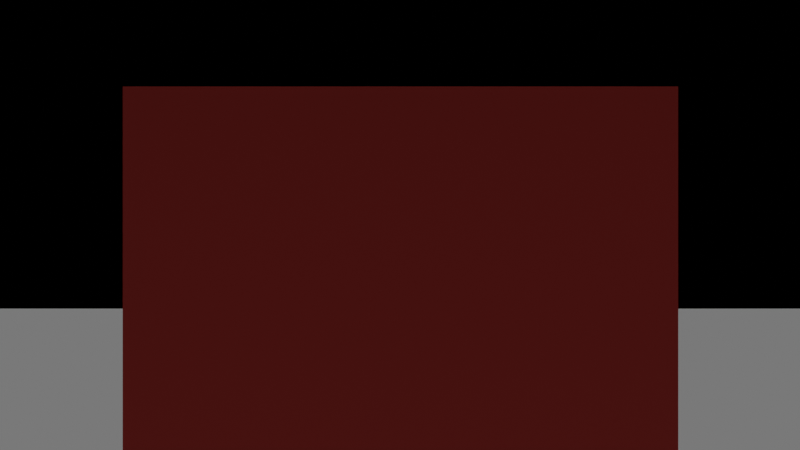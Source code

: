 # Source: unfixable.blend  (saved by Blender 4.2.67; exported with 4.5.12 LTS)
import bpy
from mathutils import Matrix  # noqa: F401  (used for matrix-valued properties, if any)

bpy.ops.wm.read_factory_settings(use_empty=True)
scene = bpy.context.scene
scene.name = 'Scene'

# ---- materials (node trees are filled in below, after node groups)
mat_body_paint = bpy.data.materials.new('body_paint')
mat_body_paint.diffuse_color = (0.8, 0.1, 0.1, 1.0)
mat_ground_asphalt = bpy.data.materials.new('ground_asphalt')
mat_ground_asphalt.diffuse_color = (0.2, 0.2, 0.2, 1.0)

# ---- material node trees

# ---- cameras
cam_camera = bpy.data.cameras.new('Camera')

# ---- lights
light_sun = bpy.data.lights.new('Sun', 'SUN')
light_sun.energy = 3.0

# ---- meshes
me_cube = bpy.data.meshes.new('Cube')
me_cube.from_pydata([(-1.0, -1.0, -1.0), (-1.0, -1.0, 1.0), (-1.0, 1.0, -1.0), (-1.0, 1.0, 1.0), (1.0, -1.0, -1.0), (1.0, -1.0, 1.0), (1.0, 1.0, -1.0), (1.0, 1.0, 1.0)], [], [(0, 1, 3, 2), (2, 3, 7, 6), (6, 7, 5, 4), (4, 5, 1, 0), (2, 6, 4, 0), (7, 3, 1, 5)])
_uv = me_cube.uv_layers.new(name='UVMap')
_uv.uv.foreach_set('vector', [0.375, 0.0, 0.625, 0.0, 0.625, 0.25, 0.375, 0.25, 0.375, 0.25, 0.625, 0.25, 0.625, 0.5, 0.375, 0.5, 0.375, 0.5, 0.625, 0.5, 0.625, 0.75, 0.375, 0.75, 0.375, 0.75, 0.625, 0.75, 0.625, 1.0, 0.375, 1.0, 0.125, 0.5, 0.375, 0.5, 0.375, 0.75, 0.125, 0.75, 0.625, 0.5, 0.875, 0.5, 0.875, 0.75, 0.625, 0.75])
me_cube.materials.append(mat_body_paint)
me_cube.update()
me_plane = bpy.data.meshes.new('Plane')
me_plane.from_pydata([(-0.5, -0.5, 0.0), (0.5, -0.5, 0.0), (-0.5, 0.5, 0.0), (0.5, 0.5, 0.0)], [], [(0, 1, 3, 2)])
_uv = me_plane.uv_layers.new(name='UVMap')
_uv.uv.foreach_set('vector', [0.0, 0.0, 1.0, 0.0, 1.0, 1.0, 0.0, 1.0])
me_plane.materials.append(mat_ground_asphalt)
me_plane.update()

# ---- objects
ob_body_00 = bpy.data.objects.new('body_00', me_cube)
ob_ground = bpy.data.objects.new('Ground', me_plane)
ob_cam = bpy.data.objects.new('Cam', cam_camera)
ob_sun = bpy.data.objects.new('Sun', light_sun)

# ---- transforms, parenting, visibility, modifiers, constraints
ob_body_00.location = (0.0, 0.0, 1.0)
ob_ground.location = (0.0, 0.0, 0.0)
ob_ground.scale = (30.0, 30.0, 1.0)
ob_cam.location = (0.0, 5.0, 1.5)
ob_cam.rotation_euler = (1.571, 0.0, 3.142)
ob_sun.location = (5.0, -5.0, 10.0)

# ---- collection membership
scene.collection.objects.link(ob_body_00)
scene.collection.objects.link(ob_ground)
scene.collection.objects.link(ob_cam)
scene.collection.objects.link(ob_sun)

# ---- scene / render settings (as saved in the file)
scene.camera = ob_cam
scene.frame_start = 1; scene.frame_end = 250; scene.frame_set(1)
scene.render.engine = 'BLENDER_EEVEE_NEXT'
scene.render.resolution_x = 1280
scene.render.resolution_y = 720
bpy.context.view_layer.update()
